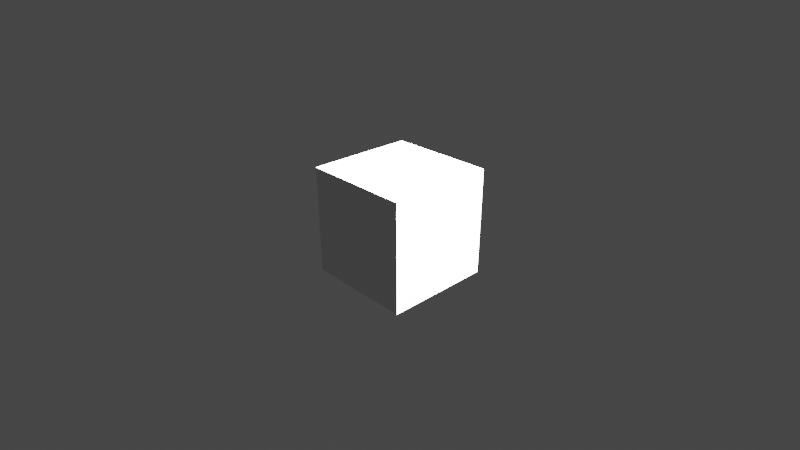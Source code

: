 # Source: motion_tracking_0705.blend  (saved by Blender 2.80.58; exported with 4.5.12 LTS)
import bpy
from mathutils import Matrix  # noqa: F401  (used for matrix-valued properties, if any)

bpy.ops.wm.read_factory_settings(use_empty=True)
scene = bpy.context.scene
scene.name = 'Scene'

# ---- collections
col_foreground = bpy.data.collections.new('foreground'); scene.collection.children.link(col_foreground)
col_background = bpy.data.collections.new('background'); scene.collection.children.link(col_background)

# ---- world
world_world = bpy.data.worlds.new('World'); scene.world = world_world
world_world.use_nodes = True; world_world.node_tree.nodes.clear()
_N = world_world.node_tree.nodes; _L = world_world.node_tree.links
n0 = _N.new('ShaderNodeOutputWorld'); n0.name = 'World Output'; n0.location = (300, 300)
n1 = _N.new('ShaderNodeBackground'); n1.name = 'Background'; n1.location = (10, 300)
n1.inputs[0].default_value = (0.05088, 0.05088, 0.05088, 1.0)
_L.new(n1.outputs[0], n0.inputs[0])
n0.is_active_output = True
world_world.color = (0.05088, 0.05088, 0.05088)
world_world.use_sun_shadow = False
world_world.sun_shadow_jitter_overblur = 0.0
world_world.light_settings.ao_factor = 0.05
world_world.light_settings.distance = 1.0

# ---- cameras
cam_camera = bpy.data.cameras.new('Camera')
cam_camera.clip_end = 100.0
cam_camera.lens = 28.03
cam_camera.sensor_width = 35.0
cam_camera.ortho_scale = 7.314
cam_camera.show_background_images = True
cam_camera.dof.focus_distance = 0.0
cam_camera.dof.aperture_fstop = 128.0

# ---- lights
light_light = bpy.data.lights.new('Light', 'POINT')
light_light.transmission_factor = 0.0
light_light.energy = 1e+05
light_light.shadow_soft_size = 0.1
light_light.shadow_maximum_resolution = 0.006
light_light.use_absolute_resolution = True

# ---- meshes
me_cube = bpy.data.meshes.new('Cube')
me_cube.from_pydata([(-1.0, -1.0, -1.0), (1.0, -1.0, -1.0), (1.0, 1.0, -1.0), (-1.0, 1.0, -1.0), (-1.0, -1.0, 1.0), (1.0, -1.0, 1.0), (1.0, 1.0, 1.0), (-1.0, 1.0, 1.0)], [], [(0, 1, 2, 3), (4, 7, 6, 5), (0, 4, 5, 1), (1, 5, 6, 2), (2, 6, 7, 3), (3, 7, 4, 0)])
me_cube.use_remesh_preserve_volume = False
me_cube.use_remesh_preserve_attributes = False
me_cube.use_mirror_vertex_groups = False
me_cube.update()

# ---- objects
ob_light = bpy.data.objects.new('Light', light_light)
ob_camera = bpy.data.objects.new('Camera', cam_camera)
ob_cube = bpy.data.objects.new('Cube', me_cube)

# ---- transforms, parenting, visibility, modifiers, constraints
ob_light.location = (4.076, 1.005, 5.904)
ob_light.rotation_euler = (0.6503, 0.05522, 1.866)
ob_light.lock_rotations_4d = False
ob_light.empty_display_type = 'ARROWS'
ob_light.color = (0.0, 0.0, 0.0, 0.0)
ob_light.lineart.crease_threshold = 0.0
ob_camera.location = (7.359, -6.926, 4.958)
ob_camera.rotation_euler = (1.109, 0.0, 0.8149)
ob_camera.lock_rotations_4d = False
ob_camera.empty_display_type = 'ARROWS'
ob_camera.color = (0.0, 0.0, 0.0, 0.0)
ob_camera.display_type = 'WIRE'
ob_camera.lineart.crease_threshold = 0.0
_c = ob_camera.constraints.new('CAMERA_SOLVER'); _c.name = 'Camera Solver'
ob_cube.location = (0.0, 0.0, 0.0)
ob_cube.lineart.crease_threshold = 0.0

# ---- collection membership
col_foreground.objects.link(ob_light)
col_foreground.objects.link(ob_camera)
col_foreground.objects.link(ob_cube)
def _layer_coll(name, lc=None):
    lc = lc or bpy.context.view_layer.layer_collection
    for c in lc.children:
        if c.name == name: return c
        r = _layer_coll(name, c)
        if r: return r
_layer_coll('background').holdout = True

# ---- scene / render settings (as saved in the file)
scene.camera = ob_camera
scene.frame_start = 1; scene.frame_end = 250; scene.frame_set(1)
scene.render.engine = 'BLENDER_EEVEE_NEXT'
scene.cycles.use_denoising = False
scene.cycles.samples = 128
scene.cycles.sampling_pattern = 'TABULATED_SOBOL'
scene.cycles.use_adaptive_sampling = False
scene.cycles.use_light_tree = False
scene.view_settings.view_transform = 'Filmic'
bpy.context.view_layer.update()
